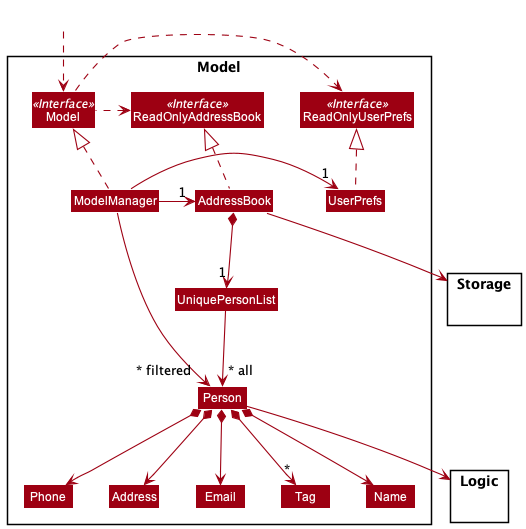

The diagram above was rendered by PlantUML. Its source (embedded in the PNG):
@startuml
!include style.puml
skinparam arrowThickness 1.1
skinparam arrowColor MODEL_COLOR
skinparam classBackgroundColor MODEL_COLOR

Package Model <<Rectangle>>{
Interface ReadOnlyAddressBook <<Interface>>
Interface ReadOnlyUserPrefs <<Interface>>
Interface Model <<Interface>>
Class AddressBook
Class ReadOnlyAddressBook
Class Model
Class ModelManager
Class UserPrefs
Class ReadOnlyUserPrefs


Class UniquePersonList
Class Person
Class Address
Class Email
Class Name
Class Phone
Class Tag

}

package Storage{
}

package Logic{
}

Class HiddenOutside #FFFFFF
HiddenOutside ..> Model

AddressBook .up.|> ReadOnlyAddressBook

AddressBook --> Storage
ModelManager .up.|> Model
Model .right.> ReadOnlyUserPrefs
Model .left.> ReadOnlyAddressBook
ModelManager -left-> "1" AddressBook
ModelManager -right-> "1" UserPrefs
UserPrefs .up.|> ReadOnlyUserPrefs

AddressBook *--> "1" UniquePersonList
UniquePersonList --> "~* all" Person
Person --> Logic
Person *--> Name
Person *--> Phone
Person *--> Email
Person *--> Address
Person *--> "*" Tag

Name -[hidden]right-> Phone
Phone -[hidden]right-> Address
Address -[hidden]right-> Email

ModelManager -->"~* filtered" Person
@enduml